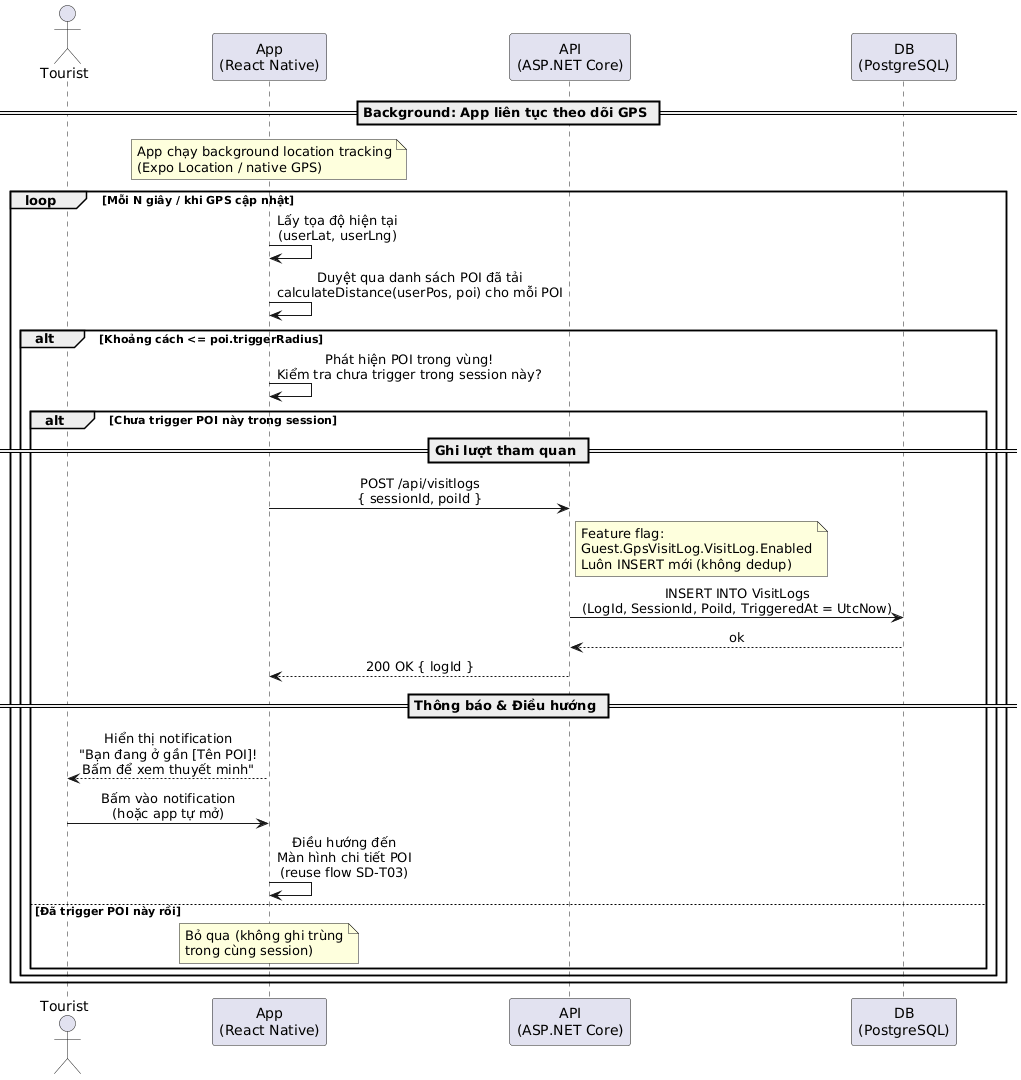

The diagram above was rendered by PlantUML. Its source (embedded in the PNG):
@startuml
skinparam sequenceMessageAlign center
skinparam responseMessageBelowArrow true
skinparam ParticipantPadding 20

actor Tourist as T
participant "App\n(React Native)" as App
participant "API\n(ASP.NET Core)" as API
participant "DB\n(PostgreSQL)" as DB

== Background: App liên tục theo dõi GPS ==

note over App : App chạy background location tracking\n(Expo Location / native GPS)

loop Mỗi N giây / khi GPS cập nhật
  App -> App : Lấy tọa độ hiện tại\n(userLat, userLng)
  App -> App : Duyệt qua danh sách POI đã tải\ncalculateDistance(userPos, poi) cho mỗi POI
  
  alt Khoảng cách <= poi.triggerRadius
    App -> App : Phát hiện POI trong vùng!\nKiểm tra chưa trigger trong session này?
    
    alt Chưa trigger POI này trong session
      == Ghi lượt tham quan ==
      
      App -> API : POST /api/visitlogs\n{ sessionId, poiId }
      note right of API
        Feature flag:
        Guest.GpsVisitLog.VisitLog.Enabled
        Luôn INSERT mới (không dedup)
      end note

      API -> DB : INSERT INTO VisitLogs\n(LogId, SessionId, PoiId, TriggeredAt = UtcNow)
      DB --> API : ok
      API --> App : 200 OK { logId }

      == Thông báo & Điều hướng ==

      App --> T : Hiển thị notification\n"Bạn đang ở gần [Tên POI]!\nBấm để xem thuyết minh"

      T -> App : Bấm vào notification\n(hoặc app tự mở)

      App -> App : Điều hướng đến\nMàn hình chi tiết POI\n(reuse flow SD-T03)

    else Đã trigger POI này rồi
      note over App : Bỏ qua (không ghi trùng\ntrong cùng session)
    end
  end
end
@enduml